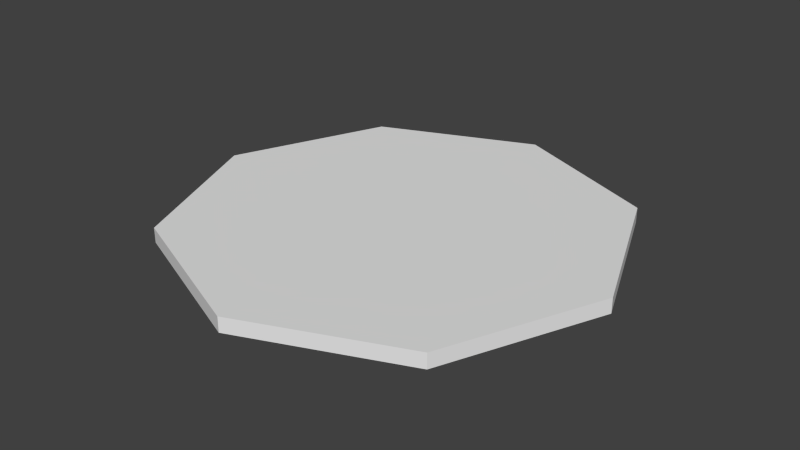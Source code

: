 # Source: Canteiro.blend  (saved by Blender 2.75.0; exported with 4.5.12 LTS)
import bpy
from mathutils import Matrix  # noqa: F401  (used for matrix-valued properties, if any)

bpy.ops.wm.read_factory_settings(use_empty=True)
scene = bpy.context.scene
scene.name = 'Scene'

# ---- collections
col_collection_1 = bpy.data.collections.new('Collection 1'); scene.collection.children.link(col_collection_1)

# ---- materials (node trees are filled in below, after node groups)
mat_city = bpy.data.materials.new('City')
mat_city.alpha_threshold = 0.0
mat_city.use_transparent_shadow = False
mat_city.roughness = 0.5

# ---- material node trees

# ---- world
world_world = bpy.data.worlds.new('World'); scene.world = world_world
world_world.color = (0.05088, 0.05088, 0.05088)
world_world.use_sun_shadow = False
world_world.sun_shadow_jitter_overblur = 0.0
world_world.cycles.sampling_method = 'MANUAL'
world_world.cycles.sample_map_resolution = 256

# ---- meshes
me_untitled = bpy.data.meshes.new('Untitled')
me_untitled.from_pydata([(1.069, 0.1155, -1.069), (0.0, 0.1155, -1.512), (-1.069, 0.1155, -1.069), (-1.512, 0.1155, 0.0), (-1.069, 0.1155, 1.069), (0.0, 0.1155, 1.512), (1.069, 0.1155, 1.069), (1.512, 0.1155, 0.0), (0.0, 0.1155, 0.0), (1.204, 0.1155, -1.204), (0.0, 0.1155, -1.703), (-1.204, 0.1155, -1.204), (-1.703, 0.1155, 0.0), (-1.204, 0.1155, 1.204), (0.0, 0.1155, 1.703), (1.204, 0.1155, 1.204), (1.703, 0.1155, 0.0), (1.204, 0.0, -1.204), (0.0, 0.0, -1.703), (-1.204, 0.0, -1.204), (-1.703, 0.0, 0.0), (-1.204, 0.0, 1.204), (0.0, 0.0, 1.703), (1.204, 0.0, 1.204), (1.703, 0.0, 0.0)], [], [(0, 1, 8), (1, 2, 8), (2, 3, 8), (3, 4, 8), (4, 5, 8), (5, 6, 8), (6, 7, 8), (7, 0, 8), (1, 0, 9, 10), (2, 1, 10, 11), (3, 2, 11, 12), (4, 3, 12, 13), (5, 4, 13, 14), (6, 5, 14, 15), (7, 6, 15, 16), (0, 7, 16, 9), (10, 9, 17, 18), (11, 10, 18, 19), (12, 11, 19, 20), (13, 12, 20, 21), (14, 13, 21, 22), (15, 14, 22, 23), (16, 15, 23, 24), (9, 16, 24, 17)])
me_untitled.polygons.foreach_set('use_smooth', [True] * 24)
_k = set([(9, 10), (9, 16), (9, 17), (10, 11), (10, 18), (11, 12), (11, 19), (12, 13), (12, 20), (13, 14), (13, 21), (14, 15), (14, 22), (15, 16), (15, 23), (16, 24)])
me_untitled.attributes.new('sharp_edge', 'BOOLEAN', 'EDGE').data.foreach_set('value', [ (min(e.vertices), max(e.vertices)) in _k for e in me_untitled.edges])
_uv = me_untitled.uv_layers.new(name='map1')
_uv.uv.foreach_set('vector', [0.1402, 0.638, 0.138, 0.6389, 0.138, 0.6356, 0.138, 0.6389, 0.1358, 0.638, 0.138, 0.6356, 0.1358, 0.638, 0.1349, 0.6358, 0.138, 0.6356, 0.1349, 0.6358, 0.1358, 0.6336, 0.138, 0.6356, 0.1358, 0.6336, 0.138, 0.6327, 0.138, 0.6356, 0.138, 0.6327, 0.1402, 0.6336, 0.138, 0.6356, 0.1402, 0.6336, 0.1411, 0.6358, 0.138, 0.6356, 0.1411, 0.6358, 0.1402, 0.638, 0.138, 0.6356, 0.004133, 0.4797, 0.01483, 0.4797, 0.01483, 0.4904, 0.004133, 0.4904, 0.004133, 0.4797, 0.01483, 0.4797, 0.01483, 0.4904, 0.004133, 0.4904, 0.004133, 0.4797, 0.01483, 0.4797, 0.01483, 0.4904, 0.004133, 0.4904, 0.004133, 0.4797, 0.01483, 0.4797, 0.01483, 0.4904, 0.004133, 0.4904, 0.004133, 0.4797, 0.01483, 0.4797, 0.01483, 0.4904, 0.004133, 0.4904, 0.004133, 0.4797, 0.01483, 0.4797, 0.01483, 0.4904, 0.004133, 0.4904, 0.004133, 0.4797, 0.01483, 0.4797, 0.01483, 0.4904, 0.004133, 0.4904, 0.004133, 0.4797, 0.01483, 0.4797, 0.01483, 0.4904, 0.004133, 0.4904, 0.0472, 0.4956, 0.06234, 0.4956, 0.06234, 0.5108, 0.0472, 0.5108, 0.0472, 0.4956, 0.06234, 0.4956, 0.06234, 0.5108, 0.0472, 0.5108, 0.0472, 0.4956, 0.06234, 0.4956, 0.06234, 0.5108, 0.0472, 0.5108, 0.0472, 0.4956, 0.06234, 0.4956, 0.06234, 0.5108, 0.0472, 0.5108, 0.0472, 0.4956, 0.06234, 0.4956, 0.06234, 0.5108, 0.0472, 0.5108, 0.0472, 0.4956, 0.06234, 0.4956, 0.06234, 0.5108, 0.0472, 0.5108, 0.0472, 0.4956, 0.06234, 0.4956, 0.06234, 0.5108, 0.0472, 0.5108, 0.0472, 0.4956, 0.06234, 0.4956, 0.06234, 0.5108, 0.0472, 0.5108])
me_untitled.materials.append(mat_city)
me_untitled.use_remesh_preserve_volume = False
me_untitled.use_remesh_preserve_attributes = False
me_untitled.use_mirror_vertex_groups = False
me_untitled.update()
me_untitled.normals_split_custom_set([tuple(v) for v in zip(*[iter([0.0, 1.0, 0.0, 0.0, 1.0, 0.0, 0.0, 1.0, 0.0, 0.0, 1.0, 0.0, 0.0, 1.0, 0.0, 0.0, 1.0, 0.0, 0.0, 1.0, 0.0, 0.0, 1.0, 0.0, 0.0, 1.0, 0.0, 0.0, 1.0, 0.0, 0.0, 1.0, 0.0, 0.0, 1.0, 0.0, 0.0, 1.0, 0.0, 0.0, 1.0, 0.0, 0.0, 1.0, 0.0, 0.0, 1.0, 0.0, 0.0, 1.0, -5.357e-09, 0.0, 1.0, 0.0, 0.0, 1.0, -5.357e-09, 0.0, 1.0, -5.357e-09, 0.0, 1.0, 0.0, 0.0, 1.0, -5.357e-09, 0.0, 1.0, 0.0, 0.0, 1.0, 0.0, 0.0, 1.0, 0.0, 0.0, 1.0, 0.0, 0.0, 1.0, 0.0, 0.0, 1.0, 0.0, 0.0, 1.0, 0.0, 0.0, 1.0, 0.0, 0.0, 1.0, 0.0, 0.0, 1.0, 0.0, 0.0, 1.0, 0.0, 0.0, 1.0, 0.0, 0.0, 1.0, 0.0, 0.0, 1.0, 0.0, 0.0, 1.0, 0.0, 0.0, 1.0, 0.0, 0.0, 1.0, 0.0, 0.0, 1.0, 0.0, 0.0, 1.0, 0.0, 0.0, 1.0, 0.0, 0.0, 1.0, 0.0, 0.0, 1.0, 0.0, 0.0, 1.0, -5.357e-09, 0.0, 1.0, 0.0, 0.0, 1.0, 0.0, 0.0, 1.0, -8.571e-09, 0.0, 1.0, -5.357e-09, 0.0, 1.0, -5.357e-09, 0.0, 1.0, -8.571e-09, 0.0, 1.0, -8.571e-09, 0.0, 1.0, 0.0, 0.0, 1.0, -5.357e-09, 0.0, 1.0, -8.571e-09, 0.0, 1.0, 0.0, 0.3827, 0.0, -0.9239, 0.3827, 0.0, -0.9239, 0.3827, 0.0, -0.9239, 0.3827, 0.0, -0.9239, -0.3827, 0.0, -0.9239, -0.3827, 0.0, -0.9239, -0.3827, 0.0, -0.9239, -0.3827, 0.0, -0.9239, -0.9239, 0.0, -0.3827, -0.9239, 0.0, -0.3827, -0.9239, 0.0, -0.3827, -0.9239, 0.0, -0.3827, -0.9239, 0.0, 0.3827, -0.9239, 0.0, 0.3827, -0.9239, 0.0, 0.3827, -0.9239, 0.0, 0.3827, -0.3827, 0.0, 0.9239, -0.3827, 0.0, 0.9239, -0.3827, 0.0, 0.9239, -0.3827, 0.0, 0.9239, 0.3827, 0.0, 0.9239, 0.3827, 0.0, 0.9239, 0.3827, 0.0, 0.9239, 0.3827, 0.0, 0.9239, 0.9239, 0.0, 0.3827, 0.9239, 0.0, 0.3827, 0.9239, 0.0, 0.3827, 0.9239, 0.0, 0.3827, 0.9239, 0.0, -0.3827, 0.9239, 0.0, -0.3827, 0.9239, 0.0, -0.3827, 0.9239, 0.0, -0.3827])] * 3)])

# ---- objects
ob_parkplanter_round = bpy.data.objects.new('parkPlanter_Round', me_untitled)

# ---- transforms, parenting, visibility, modifiers, constraints
ob_parkplanter_round.location = (0.0, 0.0, 0.0)
ob_parkplanter_round.rotation_euler = (1.571, -0.0, 0.0)
ob_parkplanter_round.scale = (0.6681, 0.6681, 0.6681)
ob_parkplanter_round.color = (0.8, 0.8, 0.8, 1.0)
ob_parkplanter_round.lineart.crease_threshold = 0.0

# ---- collection membership
col_collection_1.objects.link(ob_parkplanter_round)

# ---- scene / render settings (as saved in the file)
scene.frame_start = 1; scene.frame_end = 250; scene.frame_set(1)
scene.render.engine = 'BLENDER_EEVEE_NEXT'
scene.render.image_settings.compression = 0
scene.render.resolution_percentage = 50
scene.render.dither_intensity = 0.0
scene.cycles.use_denoising = False
scene.cycles.samples = 200
scene.cycles.sampling_pattern = 'TABULATED_SOBOL'
scene.cycles.light_sampling_threshold = 0.0
scene.cycles.use_adaptive_sampling = False
scene.cycles.use_light_tree = False
scene.cycles.blur_glossy = 0.0
scene.cycles.pixel_filter_type = 'GAUSSIAN'
scene.cycles.sample_clamp_indirect = 0.0
scene.view_settings.view_transform = 'Standard'
bpy.context.view_layer.update()

# ---- added for rendering (the .blend has no active camera and no usable light): camera, sun
cam_auto = bpy.data.cameras.new('AutoCamera')
cam_auto.lens = 50.0
cam_auto.sensor_width = 36.0
cam_auto.clip_end = 1000.0
ob_auto_camera = bpy.data.objects.new('AutoCamera', cam_auto)
scene.collection.objects.link(ob_auto_camera)
ob_auto_camera.location = (2.97794, -3.57353, 2.42094)
ob_auto_camera.rotation_euler = (1.09748, -7.21219e-08, 0.694738)
scene.camera = ob_auto_camera
light_auto_sun = bpy.data.lights.new('AutoSun', 'SUN')
light_auto_sun.energy = 3.0
light_auto_sun.angle = 0.0523599
ob_auto_sun = bpy.data.objects.new('AutoSun', light_auto_sun)
scene.collection.objects.link(ob_auto_sun)
ob_auto_sun.rotation_euler = (0.872665, 0.174533, 0.523599)
bpy.context.view_layer.update()
